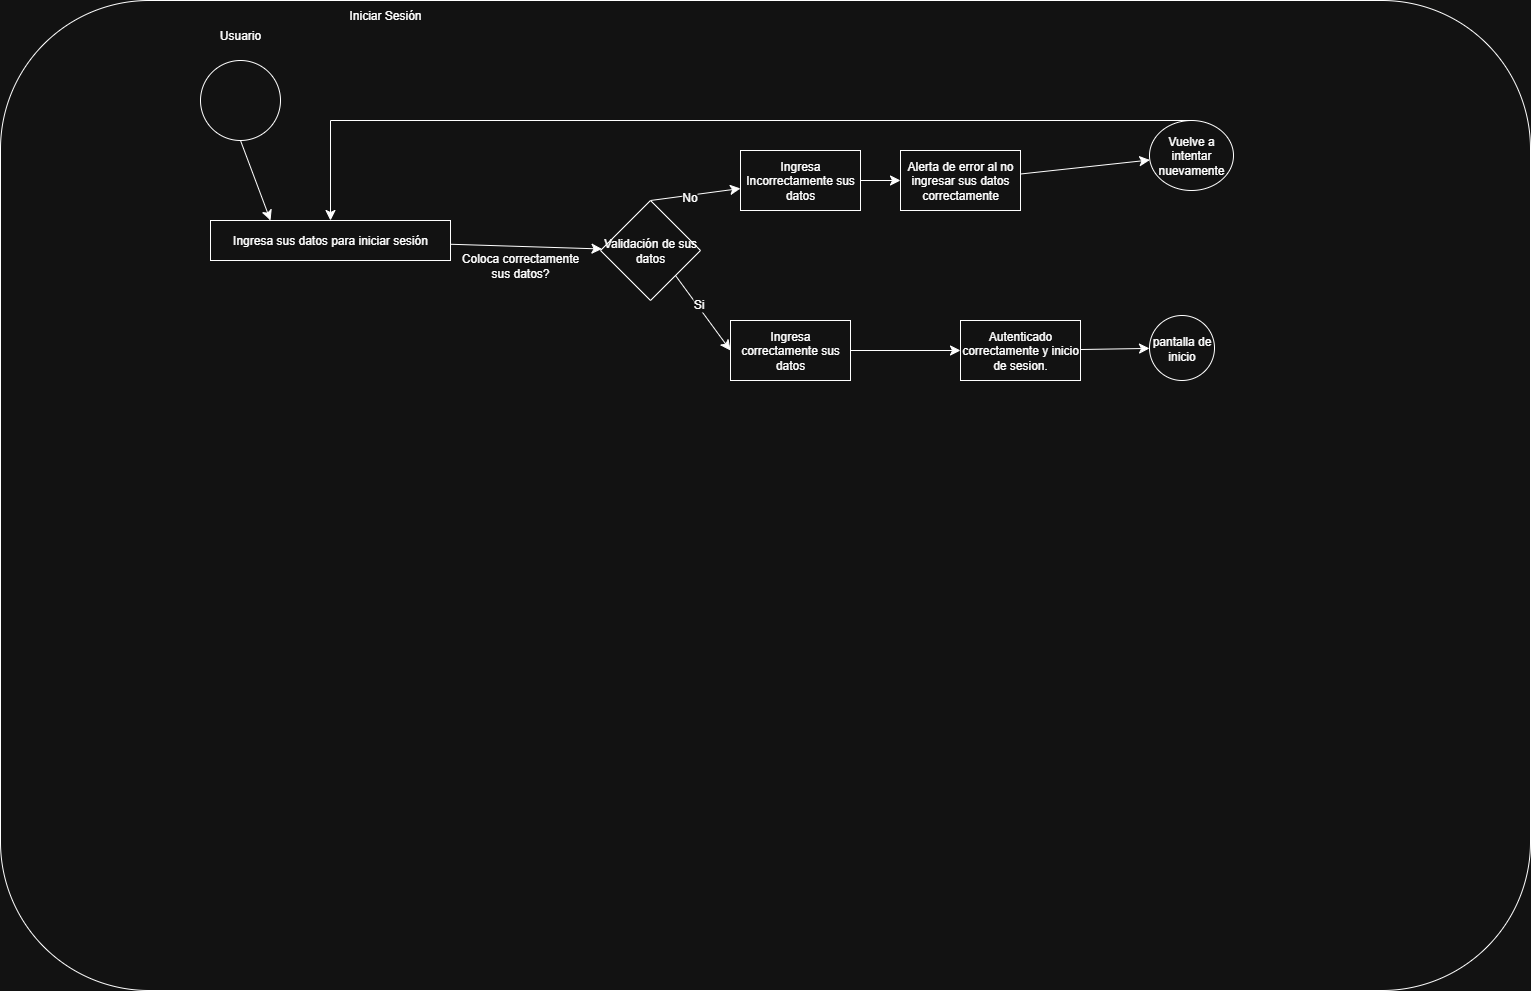

The diagram above was exported from draw.io. Its source (the exported page's mxGraphModel, read from the mxfile embedded in the PNG):
<mxGraphModel dx="1426" dy="791" grid="1" gridSize="10" guides="1" tooltips="1" connect="1" arrows="1" fold="1" page="1" pageScale="1" pageWidth="827" pageHeight="1169" math="0" shadow="0">
  <root>
    <mxCell id="0" />
    <mxCell id="1" parent="0" />
    <mxCell id="J4pnW_7DAfFkXefoDysG-2" value="" style="rounded=1;whiteSpace=wrap;html=1;" parent="1" vertex="1">
      <mxGeometry x="50" y="70" width="1530" height="990" as="geometry" />
    </mxCell>
    <mxCell id="J4pnW_7DAfFkXefoDysG-3" value="" style="ellipse;whiteSpace=wrap;html=1;aspect=fixed;" parent="1" vertex="1">
      <mxGeometry x="250" y="130" width="80" height="80" as="geometry" />
    </mxCell>
    <mxCell id="J4pnW_7DAfFkXefoDysG-4" value="Usuario" style="text;html=1;align=center;verticalAlign=middle;whiteSpace=wrap;rounded=0;" parent="1" vertex="1">
      <mxGeometry x="260" y="90" width="60" height="30" as="geometry" />
    </mxCell>
    <mxCell id="9q_rRfsKb9nse9XqqFS_-1" value="" style="endArrow=classic;html=1;rounded=0;fontSize=12;startSize=8;endSize=8;curved=1;exitX=0.5;exitY=1;exitDx=0;exitDy=0;" parent="1" source="J4pnW_7DAfFkXefoDysG-3" edge="1">
      <mxGeometry width="50" height="50" relative="1" as="geometry">
        <mxPoint x="270" y="340" as="sourcePoint" />
        <mxPoint x="320" y="290" as="targetPoint" />
      </mxGeometry>
    </mxCell>
    <mxCell id="9q_rRfsKb9nse9XqqFS_-4" style="edgeStyle=none;curved=1;rounded=0;orthogonalLoop=1;jettySize=auto;html=1;fontSize=12;startSize=8;endSize=8;" parent="1" source="9q_rRfsKb9nse9XqqFS_-2" target="9q_rRfsKb9nse9XqqFS_-3" edge="1">
      <mxGeometry relative="1" as="geometry" />
    </mxCell>
    <mxCell id="9q_rRfsKb9nse9XqqFS_-2" value="Ingresa sus datos para iniciar sesión" style="rounded=0;whiteSpace=wrap;html=1;" parent="1" vertex="1">
      <mxGeometry x="260" y="290" width="240" height="40" as="geometry" />
    </mxCell>
    <mxCell id="9q_rRfsKb9nse9XqqFS_-8" style="edgeStyle=none;curved=1;rounded=0;orthogonalLoop=1;jettySize=auto;html=1;entryX=0;entryY=0.5;entryDx=0;entryDy=0;fontSize=12;startSize=8;endSize=8;exitX=1;exitY=1;exitDx=0;exitDy=0;" parent="1" source="9q_rRfsKb9nse9XqqFS_-3" target="9q_rRfsKb9nse9XqqFS_-6" edge="1">
      <mxGeometry relative="1" as="geometry" />
    </mxCell>
    <mxCell id="9q_rRfsKb9nse9XqqFS_-9" value="Si" style="edgeLabel;html=1;align=center;verticalAlign=middle;resizable=0;points=[];fontSize=12;" parent="9q_rRfsKb9nse9XqqFS_-8" connectable="0" vertex="1">
      <mxGeometry x="-0.2231" y="1" relative="1" as="geometry">
        <mxPoint as="offset" />
      </mxGeometry>
    </mxCell>
    <mxCell id="9q_rRfsKb9nse9XqqFS_-17" value="" style="edgeStyle=none;curved=1;rounded=0;orthogonalLoop=1;jettySize=auto;html=1;fontSize=12;startSize=8;endSize=8;exitX=0.5;exitY=0;exitDx=0;exitDy=0;" parent="1" source="9q_rRfsKb9nse9XqqFS_-3" target="9q_rRfsKb9nse9XqqFS_-16" edge="1">
      <mxGeometry relative="1" as="geometry" />
    </mxCell>
    <mxCell id="9q_rRfsKb9nse9XqqFS_-19" value="No" style="edgeLabel;html=1;align=center;verticalAlign=middle;resizable=0;points=[];fontSize=12;" parent="9q_rRfsKb9nse9XqqFS_-17" connectable="0" vertex="1">
      <mxGeometry x="-0.1469" y="-2" relative="1" as="geometry">
        <mxPoint as="offset" />
      </mxGeometry>
    </mxCell>
    <mxCell id="9q_rRfsKb9nse9XqqFS_-3" value="Validación de sus datos" style="rhombus;whiteSpace=wrap;html=1;" parent="1" vertex="1">
      <mxGeometry x="650" y="270" width="100" height="100" as="geometry" />
    </mxCell>
    <mxCell id="9q_rRfsKb9nse9XqqFS_-5" value="Coloca correctamente sus datos?" style="text;html=1;align=center;verticalAlign=middle;whiteSpace=wrap;rounded=0;" parent="1" vertex="1">
      <mxGeometry x="500" y="320" width="140" height="30" as="geometry" />
    </mxCell>
    <mxCell id="9q_rRfsKb9nse9XqqFS_-13" style="edgeStyle=none;curved=1;rounded=0;orthogonalLoop=1;jettySize=auto;html=1;fontSize=12;startSize=8;endSize=8;" parent="1" source="9q_rRfsKb9nse9XqqFS_-6" target="9q_rRfsKb9nse9XqqFS_-12" edge="1">
      <mxGeometry relative="1" as="geometry" />
    </mxCell>
    <mxCell id="9q_rRfsKb9nse9XqqFS_-6" value="Ingresa correctamente sus datos" style="rounded=0;whiteSpace=wrap;html=1;" parent="1" vertex="1">
      <mxGeometry x="780" y="390" width="120" height="60" as="geometry" />
    </mxCell>
    <mxCell id="9q_rRfsKb9nse9XqqFS_-15" style="edgeStyle=none;curved=1;rounded=0;orthogonalLoop=1;jettySize=auto;html=1;fontSize=12;startSize=8;endSize=8;" parent="1" source="9q_rRfsKb9nse9XqqFS_-12" target="9q_rRfsKb9nse9XqqFS_-14" edge="1">
      <mxGeometry relative="1" as="geometry" />
    </mxCell>
    <mxCell id="9q_rRfsKb9nse9XqqFS_-12" value="Autenticado correctamente y inicio de sesion." style="rounded=0;whiteSpace=wrap;html=1;" parent="1" vertex="1">
      <mxGeometry x="1010" y="390" width="120" height="60" as="geometry" />
    </mxCell>
    <mxCell id="9q_rRfsKb9nse9XqqFS_-14" value="pantalla de inicio" style="ellipse;whiteSpace=wrap;html=1;aspect=fixed;" parent="1" vertex="1">
      <mxGeometry x="1199" y="385" width="65" height="65" as="geometry" />
    </mxCell>
    <mxCell id="9q_rRfsKb9nse9XqqFS_-21" value="" style="edgeStyle=none;curved=1;rounded=0;orthogonalLoop=1;jettySize=auto;html=1;fontSize=12;startSize=8;endSize=8;" parent="1" source="9q_rRfsKb9nse9XqqFS_-16" target="9q_rRfsKb9nse9XqqFS_-20" edge="1">
      <mxGeometry relative="1" as="geometry" />
    </mxCell>
    <mxCell id="9q_rRfsKb9nse9XqqFS_-16" value="Ingresa Incorrectamente sus datos" style="whiteSpace=wrap;html=1;" parent="1" vertex="1">
      <mxGeometry x="790" y="220" width="120" height="60" as="geometry" />
    </mxCell>
    <mxCell id="7XRw2KmAYbJCEYiN6rwf-3" value="" style="edgeStyle=none;curved=1;rounded=0;orthogonalLoop=1;jettySize=auto;html=1;fontSize=12;startSize=8;endSize=8;" parent="1" source="9q_rRfsKb9nse9XqqFS_-20" target="7XRw2KmAYbJCEYiN6rwf-2" edge="1">
      <mxGeometry relative="1" as="geometry" />
    </mxCell>
    <mxCell id="9q_rRfsKb9nse9XqqFS_-20" value="Alerta de error al no ingresar sus datos correctamente" style="whiteSpace=wrap;html=1;" parent="1" vertex="1">
      <mxGeometry x="950" y="220" width="120" height="60" as="geometry" />
    </mxCell>
    <mxCell id="7XRw2KmAYbJCEYiN6rwf-2" value="Vuelve a intentar nuevamente" style="ellipse;whiteSpace=wrap;html=1;" parent="1" vertex="1">
      <mxGeometry x="1199" y="190" width="84" height="70" as="geometry" />
    </mxCell>
    <mxCell id="7XRw2KmAYbJCEYiN6rwf-8" value="" style="edgeStyle=segmentEdgeStyle;endArrow=classic;html=1;curved=0;rounded=0;endSize=8;startSize=8;fontSize=12;exitX=0.5;exitY=0;exitDx=0;exitDy=0;" parent="1" source="7XRw2KmAYbJCEYiN6rwf-2" target="9q_rRfsKb9nse9XqqFS_-2" edge="1">
      <mxGeometry width="50" height="50" relative="1" as="geometry">
        <mxPoint x="1210" y="190" as="sourcePoint" />
        <mxPoint x="1260" y="140" as="targetPoint" />
      </mxGeometry>
    </mxCell>
    <mxCell id="xCGVsmXi5DoUFjWZ1dO6-1" value="Iniciar Sesión" style="text;html=1;align=center;verticalAlign=middle;whiteSpace=wrap;rounded=0;" parent="1" vertex="1">
      <mxGeometry x="370" y="70" width="130" height="30" as="geometry" />
    </mxCell>
  </root>
</mxGraphModel>